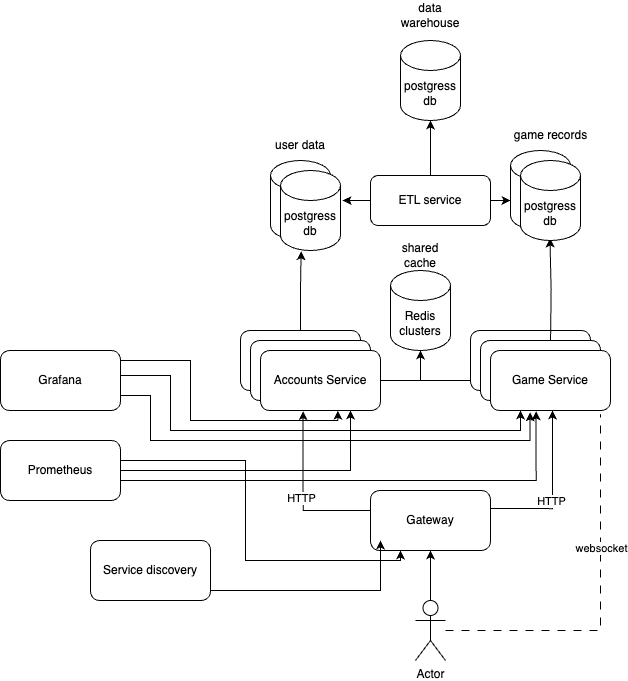

The diagram above was exported from draw.io. Its source (the exported page's mxGraphModel, read from the mxfile embedded in the PNG):
<mxGraphModel dx="1193" dy="799" grid="1" gridSize="10" guides="1" tooltips="1" connect="1" arrows="1" fold="1" page="1" pageScale="1" pageWidth="850" pageHeight="1100" math="0" shadow="0">
  <root>
    <mxCell id="0" />
    <mxCell id="1" parent="0" />
    <mxCell id="6jtDDSbIxRfPWUJpyq4b-21" style="edgeStyle=orthogonalEdgeStyle;rounded=0;orthogonalLoop=1;jettySize=auto;html=1;entryX=0.5;entryY=1;entryDx=0;entryDy=0;" edge="1" parent="1" source="6jtDDSbIxRfPWUJpyq4b-1" target="6jtDDSbIxRfPWUJpyq4b-2">
      <mxGeometry relative="1" as="geometry" />
    </mxCell>
    <mxCell id="6jtDDSbIxRfPWUJpyq4b-52" style="edgeStyle=orthogonalEdgeStyle;rounded=0;orthogonalLoop=1;jettySize=auto;html=1;entryX=0.917;entryY=1.064;entryDx=0;entryDy=0;entryPerimeter=0;dashed=1;dashPattern=8 8;endArrow=none;endFill=0;" edge="1" parent="1" source="6jtDDSbIxRfPWUJpyq4b-1" target="6jtDDSbIxRfPWUJpyq4b-13">
      <mxGeometry relative="1" as="geometry">
        <mxPoint x="780" y="760" as="targetPoint" />
      </mxGeometry>
    </mxCell>
    <mxCell id="6jtDDSbIxRfPWUJpyq4b-54" value="websocket" style="edgeLabel;html=1;align=center;verticalAlign=middle;resizable=0;points=[];" vertex="1" connectable="0" parent="6jtDDSbIxRfPWUJpyq4b-52">
      <mxGeometry x="0.2765" relative="1" as="geometry">
        <mxPoint as="offset" />
      </mxGeometry>
    </mxCell>
    <mxCell id="6jtDDSbIxRfPWUJpyq4b-1" value="Actor" style="shape=umlActor;verticalLabelPosition=bottom;verticalAlign=top;html=1;outlineConnect=0;" vertex="1" parent="1">
      <mxGeometry x="595" y="730" width="30" height="60" as="geometry" />
    </mxCell>
    <mxCell id="6jtDDSbIxRfPWUJpyq4b-19" style="edgeStyle=orthogonalEdgeStyle;rounded=0;orthogonalLoop=1;jettySize=auto;html=1;entryX=0.6;entryY=1.033;entryDx=0;entryDy=0;entryPerimeter=0;" edge="1" parent="1">
      <mxGeometry relative="1" as="geometry">
        <mxPoint x="732" y="540" as="targetPoint" />
        <mxPoint x="660" y="638.0570370370369" as="sourcePoint" />
        <Array as="points">
          <mxPoint x="732" y="638.02" />
        </Array>
      </mxGeometry>
    </mxCell>
    <mxCell id="6jtDDSbIxRfPWUJpyq4b-30" value="HTTP" style="edgeLabel;html=1;align=center;verticalAlign=middle;resizable=0;points=[];" vertex="1" connectable="0" parent="6jtDDSbIxRfPWUJpyq4b-19">
      <mxGeometry x="0.4848" y="2" relative="1" as="geometry">
        <mxPoint y="46" as="offset" />
      </mxGeometry>
    </mxCell>
    <mxCell id="6jtDDSbIxRfPWUJpyq4b-20" style="edgeStyle=orthogonalEdgeStyle;rounded=0;orthogonalLoop=1;jettySize=auto;html=1;entryX=0.355;entryY=1.011;entryDx=0;entryDy=0;entryPerimeter=0;" edge="1" parent="1" source="6jtDDSbIxRfPWUJpyq4b-2" target="6jtDDSbIxRfPWUJpyq4b-11">
      <mxGeometry relative="1" as="geometry">
        <mxPoint x="480" y="640" as="targetPoint" />
        <Array as="points">
          <mxPoint x="483" y="640" />
        </Array>
      </mxGeometry>
    </mxCell>
    <mxCell id="6jtDDSbIxRfPWUJpyq4b-29" value="HTTP" style="edgeLabel;html=1;align=center;verticalAlign=middle;resizable=0;points=[];" vertex="1" connectable="0" parent="6jtDDSbIxRfPWUJpyq4b-20">
      <mxGeometry x="0.2758" y="3" relative="1" as="geometry">
        <mxPoint x="1" y="26" as="offset" />
      </mxGeometry>
    </mxCell>
    <mxCell id="6jtDDSbIxRfPWUJpyq4b-2" value="Gateway" style="rounded=1;whiteSpace=wrap;html=1;" vertex="1" parent="1">
      <mxGeometry x="550" y="620" width="120" height="60" as="geometry" />
    </mxCell>
    <mxCell id="6jtDDSbIxRfPWUJpyq4b-22" value="" style="edgeStyle=orthogonalEdgeStyle;rounded=0;orthogonalLoop=1;jettySize=auto;html=1;exitX=1;exitY=0.75;exitDx=0;exitDy=0;" edge="1" parent="1" source="6jtDDSbIxRfPWUJpyq4b-3">
      <mxGeometry relative="1" as="geometry">
        <mxPoint x="560" y="670" as="targetPoint" />
        <mxPoint x="399.99" y="709.9999999999999" as="sourcePoint" />
        <Array as="points">
          <mxPoint x="390" y="720" />
          <mxPoint x="560" y="720" />
        </Array>
      </mxGeometry>
    </mxCell>
    <mxCell id="6jtDDSbIxRfPWUJpyq4b-3" value="Service discovery" style="rounded=1;whiteSpace=wrap;html=1;" vertex="1" parent="1">
      <mxGeometry x="270" y="670" width="120" height="60" as="geometry" />
    </mxCell>
    <mxCell id="6jtDDSbIxRfPWUJpyq4b-4" value="&lt;span style=&quot;color: rgba(0, 0, 0, 0); font-family: monospace; font-size: 0px; text-align: start; text-wrap: nowrap;&quot;&gt;%3CmxGraphModel%3E%3Croot%3E%3CmxCell%20id%3D%220%22%2F%3E%3CmxCell%20id%3D%221%22%20parent%3D%220%22%2F%3E%3CmxCell%20id%3D%222%22%20value%3D%22%22%20style%3D%22rounded%3D1%3BwhiteSpace%3Dwrap%3Bhtml%3D1%3B%22%20vertex%3D%221%22%20parent%3D%221%22%3E%3CmxGeometry%20x%3D%22100%22%20y%3D%22330%22%20width%3D%22120%22%20height%3D%2260%22%20as%3D%22geometry%22%2F%3E%3C%2FmxCell%3E%3C%2Froot%3E%3C%2FmxGraphModel%3E&lt;/span&gt;&lt;span style=&quot;color: rgba(0, 0, 0, 0); font-family: monospace; font-size: 0px; text-align: start; text-wrap: nowrap;&quot;&gt;%3CmxGraphModel%3E%3Croot%3E%3CmxCell%20id%3D%220%22%2F%3E%3CmxCell%20id%3D%221%22%20parent%3D%220%22%2F%3E%3CmxCell%20id%3D%222%22%20value%3D%22%22%20style%3D%22rounded%3D1%3BwhiteSpace%3Dwrap%3Bhtml%3D1%3B%22%20vertex%3D%221%22%20parent%3D%221%22%3E%3CmxGeometry%20x%3D%22100%22%20y%3D%22330%22%20width%3D%22120%22%20height%3D%2260%22%20as%3D%22geometry%22%2F%3E%3C%2FmxCell%3E%3C%2Froot%3E%3C%2FmxGraphModel%3E&lt;/span&gt;" style="rounded=1;whiteSpace=wrap;html=1;" vertex="1" parent="1">
      <mxGeometry x="420" y="460" width="120" height="60" as="geometry" />
    </mxCell>
    <mxCell id="6jtDDSbIxRfPWUJpyq4b-9" value="" style="rounded=1;whiteSpace=wrap;html=1;" vertex="1" parent="1">
      <mxGeometry x="650" y="460" width="120" height="60" as="geometry" />
    </mxCell>
    <mxCell id="6jtDDSbIxRfPWUJpyq4b-10" value="" style="rounded=1;whiteSpace=wrap;html=1;" vertex="1" parent="1">
      <mxGeometry x="430" y="470" width="120" height="60" as="geometry" />
    </mxCell>
    <mxCell id="6jtDDSbIxRfPWUJpyq4b-11" value="Accounts Service" style="rounded=1;whiteSpace=wrap;html=1;" vertex="1" parent="1">
      <mxGeometry x="440" y="480" width="120" height="60" as="geometry" />
    </mxCell>
    <mxCell id="6jtDDSbIxRfPWUJpyq4b-12" value="" style="rounded=1;whiteSpace=wrap;html=1;" vertex="1" parent="1">
      <mxGeometry x="660" y="470" width="120" height="60" as="geometry" />
    </mxCell>
    <mxCell id="6jtDDSbIxRfPWUJpyq4b-13" value="Game Service" style="rounded=1;whiteSpace=wrap;html=1;" vertex="1" parent="1">
      <mxGeometry x="670" y="480" width="120" height="60" as="geometry" />
    </mxCell>
    <mxCell id="6jtDDSbIxRfPWUJpyq4b-14" value="" style="shape=cylinder3;whiteSpace=wrap;html=1;boundedLbl=1;backgroundOutline=1;size=15;" vertex="1" parent="1">
      <mxGeometry x="450" y="290" width="60" height="80" as="geometry" />
    </mxCell>
    <mxCell id="6jtDDSbIxRfPWUJpyq4b-26" style="edgeStyle=orthogonalEdgeStyle;rounded=0;orthogonalLoop=1;jettySize=auto;html=1;endArrow=none;endFill=0;startArrow=classic;startFill=1;" edge="1" parent="1" source="6jtDDSbIxRfPWUJpyq4b-15">
      <mxGeometry relative="1" as="geometry">
        <mxPoint x="600" y="510" as="targetPoint" />
      </mxGeometry>
    </mxCell>
    <mxCell id="6jtDDSbIxRfPWUJpyq4b-15" value="Redis&lt;div&gt;clusters&lt;/div&gt;" style="shape=cylinder3;whiteSpace=wrap;html=1;boundedLbl=1;backgroundOutline=1;size=15;" vertex="1" parent="1">
      <mxGeometry x="570" y="400" width="60" height="80" as="geometry" />
    </mxCell>
    <mxCell id="6jtDDSbIxRfPWUJpyq4b-16" value="" style="shape=cylinder3;whiteSpace=wrap;html=1;boundedLbl=1;backgroundOutline=1;size=15;" vertex="1" parent="1">
      <mxGeometry x="690" y="280" width="60" height="80" as="geometry" />
    </mxCell>
    <mxCell id="6jtDDSbIxRfPWUJpyq4b-25" style="edgeStyle=orthogonalEdgeStyle;rounded=0;orthogonalLoop=1;jettySize=auto;html=1;entryX=0;entryY=0.833;entryDx=0;entryDy=0;entryPerimeter=0;endArrow=none;endFill=0;" edge="1" parent="1" source="6jtDDSbIxRfPWUJpyq4b-11" target="6jtDDSbIxRfPWUJpyq4b-9">
      <mxGeometry relative="1" as="geometry" />
    </mxCell>
    <mxCell id="6jtDDSbIxRfPWUJpyq4b-28" style="edgeStyle=orthogonalEdgeStyle;rounded=0;orthogonalLoop=1;jettySize=auto;html=1;entryX=0.323;entryY=0.973;entryDx=0;entryDy=0;entryPerimeter=0;" edge="1" parent="1">
      <mxGeometry relative="1" as="geometry">
        <mxPoint x="730.0599999999997" y="470" as="sourcePoint" />
        <mxPoint x="729.44" y="367.84000000000003" as="targetPoint" />
      </mxGeometry>
    </mxCell>
    <mxCell id="6jtDDSbIxRfPWUJpyq4b-32" value="shared cache" style="text;html=1;align=center;verticalAlign=middle;whiteSpace=wrap;rounded=0;" vertex="1" parent="1">
      <mxGeometry x="570" y="370" width="60" height="30" as="geometry" />
    </mxCell>
    <mxCell id="6jtDDSbIxRfPWUJpyq4b-33" value="ETL service" style="rounded=1;whiteSpace=wrap;html=1;" vertex="1" parent="1">
      <mxGeometry x="550" y="305" width="120" height="50" as="geometry" />
    </mxCell>
    <mxCell id="6jtDDSbIxRfPWUJpyq4b-36" value="postgress db" style="shape=cylinder3;whiteSpace=wrap;html=1;boundedLbl=1;backgroundOutline=1;size=15;" vertex="1" parent="1">
      <mxGeometry x="580" y="170" width="60" height="80" as="geometry" />
    </mxCell>
    <mxCell id="6jtDDSbIxRfPWUJpyq4b-37" value="postgress db" style="shape=cylinder3;whiteSpace=wrap;html=1;boundedLbl=1;backgroundOutline=1;size=15;" vertex="1" parent="1">
      <mxGeometry x="460" y="300" width="60" height="80" as="geometry" />
    </mxCell>
    <mxCell id="6jtDDSbIxRfPWUJpyq4b-39" value="postgress db" style="shape=cylinder3;whiteSpace=wrap;html=1;boundedLbl=1;backgroundOutline=1;size=15;" vertex="1" parent="1">
      <mxGeometry x="700" y="290" width="60" height="80" as="geometry" />
    </mxCell>
    <mxCell id="6jtDDSbIxRfPWUJpyq4b-41" style="edgeStyle=orthogonalEdgeStyle;rounded=0;orthogonalLoop=1;jettySize=auto;html=1;entryX=0.5;entryY=1;entryDx=0;entryDy=0;entryPerimeter=0;" edge="1" parent="1" source="6jtDDSbIxRfPWUJpyq4b-33" target="6jtDDSbIxRfPWUJpyq4b-36">
      <mxGeometry relative="1" as="geometry" />
    </mxCell>
    <mxCell id="6jtDDSbIxRfPWUJpyq4b-42" value="data warehouse" style="text;html=1;align=center;verticalAlign=middle;whiteSpace=wrap;rounded=0;" vertex="1" parent="1">
      <mxGeometry x="580" y="130" width="60" height="30" as="geometry" />
    </mxCell>
    <mxCell id="6jtDDSbIxRfPWUJpyq4b-46" style="edgeStyle=orthogonalEdgeStyle;rounded=0;orthogonalLoop=1;jettySize=auto;html=1;entryX=1.036;entryY=0.374;entryDx=0;entryDy=0;entryPerimeter=0;" edge="1" parent="1" source="6jtDDSbIxRfPWUJpyq4b-33" target="6jtDDSbIxRfPWUJpyq4b-37">
      <mxGeometry relative="1" as="geometry" />
    </mxCell>
    <mxCell id="6jtDDSbIxRfPWUJpyq4b-48" style="edgeStyle=orthogonalEdgeStyle;rounded=0;orthogonalLoop=1;jettySize=auto;html=1;entryX=-0.008;entryY=0.624;entryDx=0;entryDy=0;entryPerimeter=0;" edge="1" parent="1" source="6jtDDSbIxRfPWUJpyq4b-33" target="6jtDDSbIxRfPWUJpyq4b-16">
      <mxGeometry relative="1" as="geometry" />
    </mxCell>
    <mxCell id="6jtDDSbIxRfPWUJpyq4b-49" style="edgeStyle=orthogonalEdgeStyle;rounded=0;orthogonalLoop=1;jettySize=auto;html=1;entryX=0.343;entryY=1.009;entryDx=0;entryDy=0;entryPerimeter=0;" edge="1" parent="1" source="6jtDDSbIxRfPWUJpyq4b-4" target="6jtDDSbIxRfPWUJpyq4b-37">
      <mxGeometry relative="1" as="geometry" />
    </mxCell>
    <mxCell id="6jtDDSbIxRfPWUJpyq4b-55" value="user data" style="text;html=1;align=center;verticalAlign=middle;whiteSpace=wrap;rounded=0;" vertex="1" parent="1">
      <mxGeometry x="450" y="260" width="60" height="30" as="geometry" />
    </mxCell>
    <mxCell id="6jtDDSbIxRfPWUJpyq4b-56" value="game records" style="text;html=1;align=center;verticalAlign=middle;resizable=0;points=[];autosize=1;strokeColor=none;fillColor=none;" vertex="1" parent="1">
      <mxGeometry x="680" y="250" width="100" height="30" as="geometry" />
    </mxCell>
    <mxCell id="6jtDDSbIxRfPWUJpyq4b-70" style="edgeStyle=orthogonalEdgeStyle;rounded=0;orthogonalLoop=1;jettySize=auto;html=1;entryX=0.645;entryY=1.005;entryDx=0;entryDy=0;entryPerimeter=0;" edge="1" parent="1" source="6jtDDSbIxRfPWUJpyq4b-66" target="6jtDDSbIxRfPWUJpyq4b-11">
      <mxGeometry relative="1" as="geometry">
        <mxPoint x="510" y="770" as="targetPoint" />
        <Array as="points">
          <mxPoint x="370" y="490" />
          <mxPoint x="370" y="550" />
          <mxPoint x="517" y="550" />
        </Array>
      </mxGeometry>
    </mxCell>
    <mxCell id="6jtDDSbIxRfPWUJpyq4b-73" style="edgeStyle=orthogonalEdgeStyle;rounded=0;orthogonalLoop=1;jettySize=auto;html=1;exitX=1;exitY=0.75;exitDx=0;exitDy=0;entryX=0.25;entryY=1;entryDx=0;entryDy=0;" edge="1" parent="1" source="6jtDDSbIxRfPWUJpyq4b-66" target="6jtDDSbIxRfPWUJpyq4b-13">
      <mxGeometry relative="1" as="geometry">
        <mxPoint x="700" y="580" as="targetPoint" />
        <Array as="points">
          <mxPoint x="300" y="505" />
          <mxPoint x="350" y="505" />
          <mxPoint x="350" y="560" />
          <mxPoint x="700" y="560" />
        </Array>
      </mxGeometry>
    </mxCell>
    <mxCell id="6jtDDSbIxRfPWUJpyq4b-76" style="edgeStyle=orthogonalEdgeStyle;rounded=0;orthogonalLoop=1;jettySize=auto;html=1;exitX=1;exitY=0.75;exitDx=0;exitDy=0;entryX=0.329;entryY=1.03;entryDx=0;entryDy=0;entryPerimeter=0;" edge="1" parent="1" source="6jtDDSbIxRfPWUJpyq4b-66" target="6jtDDSbIxRfPWUJpyq4b-13">
      <mxGeometry relative="1" as="geometry">
        <mxPoint x="710" y="580" as="targetPoint" />
        <Array as="points">
          <mxPoint x="330" y="525" />
          <mxPoint x="330" y="570" />
          <mxPoint x="710" y="570" />
        </Array>
      </mxGeometry>
    </mxCell>
    <mxCell id="6jtDDSbIxRfPWUJpyq4b-66" value="Grafana" style="rounded=1;whiteSpace=wrap;html=1;" vertex="1" parent="1">
      <mxGeometry x="180" y="480" width="120" height="60" as="geometry" />
    </mxCell>
    <mxCell id="6jtDDSbIxRfPWUJpyq4b-69" style="edgeStyle=orthogonalEdgeStyle;rounded=0;orthogonalLoop=1;jettySize=auto;html=1;entryX=0.25;entryY=1;entryDx=0;entryDy=0;" edge="1" parent="1" source="6jtDDSbIxRfPWUJpyq4b-67" target="6jtDDSbIxRfPWUJpyq4b-2">
      <mxGeometry relative="1" as="geometry">
        <mxPoint x="570" y="840" as="targetPoint" />
        <Array as="points">
          <mxPoint x="425" y="590" />
          <mxPoint x="425" y="690" />
          <mxPoint x="580" y="690" />
        </Array>
      </mxGeometry>
    </mxCell>
    <mxCell id="6jtDDSbIxRfPWUJpyq4b-74" style="edgeStyle=orthogonalEdgeStyle;rounded=0;orthogonalLoop=1;jettySize=auto;html=1;entryX=0.75;entryY=1;entryDx=0;entryDy=0;" edge="1" parent="1" source="6jtDDSbIxRfPWUJpyq4b-67" target="6jtDDSbIxRfPWUJpyq4b-11">
      <mxGeometry relative="1" as="geometry">
        <mxPoint x="530" y="620" as="targetPoint" />
        <Array as="points">
          <mxPoint x="530" y="600" />
        </Array>
      </mxGeometry>
    </mxCell>
    <mxCell id="6jtDDSbIxRfPWUJpyq4b-75" style="edgeStyle=orthogonalEdgeStyle;rounded=0;orthogonalLoop=1;jettySize=auto;html=1;exitX=1;exitY=0.75;exitDx=0;exitDy=0;entryX=0.38;entryY=1.014;entryDx=0;entryDy=0;entryPerimeter=0;" edge="1" parent="1" source="6jtDDSbIxRfPWUJpyq4b-67" target="6jtDDSbIxRfPWUJpyq4b-13">
      <mxGeometry relative="1" as="geometry">
        <mxPoint x="710" y="600" as="targetPoint" />
        <Array as="points">
          <mxPoint x="300" y="610" />
          <mxPoint x="716" y="610" />
        </Array>
      </mxGeometry>
    </mxCell>
    <mxCell id="6jtDDSbIxRfPWUJpyq4b-67" value="Prometheus" style="rounded=1;whiteSpace=wrap;html=1;" vertex="1" parent="1">
      <mxGeometry x="180" y="570" width="120" height="60" as="geometry" />
    </mxCell>
  </root>
</mxGraphModel>